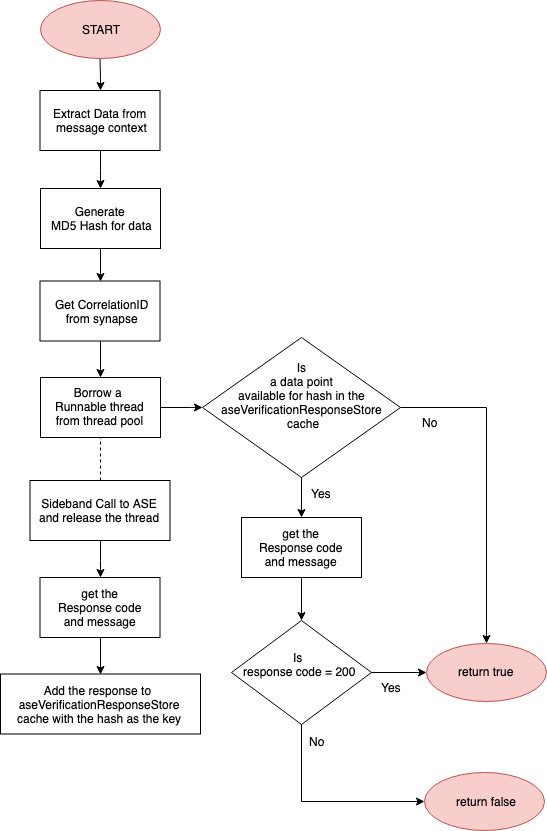

The diagram above was exported from draw.io. Its source (the exported page's mxGraphModel, read from the mxfile embedded in the PNG):
<mxGraphModel dx="1158" dy="749" grid="1" gridSize="10" guides="1" tooltips="1" connect="1" arrows="1" fold="1" page="1" pageScale="1" pageWidth="850" pageHeight="1100" math="0" shadow="0">
  <root>
    <mxCell id="0" />
    <mxCell id="1" parent="0" />
    <mxCell id="FJnK90ZUN_1-JTUbzCnw-36" style="edgeStyle=orthogonalEdgeStyle;rounded=0;orthogonalLoop=1;jettySize=auto;html=1;entryX=0.5;entryY=0;entryDx=0;entryDy=0;" parent="1" source="U1l-4Btop4rsWX_tPlEk-3" target="U1l-4Btop4rsWX_tPlEk-5" edge="1">
      <mxGeometry relative="1" as="geometry">
        <mxPoint x="280" y="109" as="targetPoint" />
      </mxGeometry>
    </mxCell>
    <mxCell id="U1l-4Btop4rsWX_tPlEk-3" value="" style="rounded=0;whiteSpace=wrap;html=1;" parent="1" vertex="1">
      <mxGeometry x="219.5" y="140" width="120" height="60" as="geometry" />
    </mxCell>
    <mxCell id="U1l-4Btop4rsWX_tPlEk-4" value="&lt;div style=&quot;text-align: center&quot;&gt;Extract Data from&amp;nbsp;&lt;/div&gt;&lt;div style=&quot;text-align: center&quot;&gt;message context&lt;/div&gt;" style="text;html=1;resizable=0;points=[];autosize=1;align=left;verticalAlign=top;spacingTop=-4;" parent="1" vertex="1">
      <mxGeometry x="230.5" y="154" width="110" height="30" as="geometry" />
    </mxCell>
    <mxCell id="pMXjcJRonBv32gXomhuJ-9" style="edgeStyle=orthogonalEdgeStyle;rounded=0;orthogonalLoop=1;jettySize=auto;html=1;entryX=0.5;entryY=0;entryDx=0;entryDy=0;" parent="1" source="U1l-4Btop4rsWX_tPlEk-5" target="U1l-4Btop4rsWX_tPlEk-14" edge="1">
      <mxGeometry relative="1" as="geometry" />
    </mxCell>
    <mxCell id="U1l-4Btop4rsWX_tPlEk-5" value="" style="rounded=0;whiteSpace=wrap;html=1;" parent="1" vertex="1">
      <mxGeometry x="220" y="238" width="120" height="60" as="geometry" />
    </mxCell>
    <mxCell id="U1l-4Btop4rsWX_tPlEk-6" value="&lt;div style=&quot;text-align: center&quot;&gt;Generate&amp;nbsp;&lt;/div&gt;&lt;div style=&quot;text-align: center&quot;&gt;MD5 Hash for data&lt;/div&gt;" style="text;html=1;resizable=0;points=[];autosize=1;align=left;verticalAlign=top;spacingTop=-4;" parent="1" vertex="1">
      <mxGeometry x="229" y="252" width="120" height="30" as="geometry" />
    </mxCell>
    <mxCell id="pMXjcJRonBv32gXomhuJ-5" style="edgeStyle=orthogonalEdgeStyle;rounded=0;orthogonalLoop=1;jettySize=auto;html=1;entryX=0.5;entryY=0;entryDx=0;entryDy=0;" parent="1" source="U1l-4Btop4rsWX_tPlEk-9" target="U1l-4Btop4rsWX_tPlEk-30" edge="1">
      <mxGeometry relative="1" as="geometry" />
    </mxCell>
    <mxCell id="pMXjcJRonBv32gXomhuJ-6" style="edgeStyle=orthogonalEdgeStyle;rounded=0;orthogonalLoop=1;jettySize=auto;html=1;" parent="1" source="U1l-4Btop4rsWX_tPlEk-9" target="U1l-4Btop4rsWX_tPlEk-39" edge="1">
      <mxGeometry relative="1" as="geometry" />
    </mxCell>
    <mxCell id="U1l-4Btop4rsWX_tPlEk-9" value="" style="rhombus;whiteSpace=wrap;html=1;" parent="1" vertex="1">
      <mxGeometry x="382" y="387" width="198" height="140" as="geometry" />
    </mxCell>
    <mxCell id="U1l-4Btop4rsWX_tPlEk-10" value="&lt;div style=&quot;text-align: center&quot;&gt;Is&amp;nbsp;&lt;/div&gt;&lt;div style=&quot;text-align: center&quot;&gt;a data point&amp;nbsp;&lt;/div&gt;&lt;div style=&quot;text-align: center&quot;&gt;available for hash in the&amp;nbsp;&lt;/div&gt;&lt;div style=&quot;text-align: center&quot;&gt;aseVerificationResponseStore&amp;nbsp;&lt;/div&gt;&lt;div style=&quot;text-align: center&quot;&gt;cache&lt;/div&gt;" style="text;html=1;resizable=0;points=[];autosize=1;align=left;verticalAlign=top;spacingTop=-4;" parent="1" vertex="1">
      <mxGeometry x="398.5" y="407.5" width="180" height="70" as="geometry" />
    </mxCell>
    <mxCell id="U1l-4Btop4rsWX_tPlEk-56" style="edgeStyle=orthogonalEdgeStyle;rounded=0;orthogonalLoop=1;jettySize=auto;html=1;exitX=0.5;exitY=1;exitDx=0;exitDy=0;entryX=0;entryY=0.5;entryDx=0;entryDy=0;" parent="1" source="U1l-4Btop4rsWX_tPlEk-11" target="U1l-4Btop4rsWX_tPlEk-41" edge="1">
      <mxGeometry relative="1" as="geometry">
        <mxPoint x="481" y="820.5" as="targetPoint" />
      </mxGeometry>
    </mxCell>
    <mxCell id="U1l-4Btop4rsWX_tPlEk-59" style="edgeStyle=orthogonalEdgeStyle;rounded=0;orthogonalLoop=1;jettySize=auto;html=1;entryX=0;entryY=0.5;entryDx=0;entryDy=0;" parent="1" source="U1l-4Btop4rsWX_tPlEk-11" target="U1l-4Btop4rsWX_tPlEk-39" edge="1">
      <mxGeometry relative="1" as="geometry" />
    </mxCell>
    <mxCell id="U1l-4Btop4rsWX_tPlEk-11" value="" style="rhombus;whiteSpace=wrap;html=1;" parent="1" vertex="1">
      <mxGeometry x="411" y="670" width="140" height="104" as="geometry" />
    </mxCell>
    <mxCell id="FJnK90ZUN_1-JTUbzCnw-30" style="edgeStyle=orthogonalEdgeStyle;rounded=0;orthogonalLoop=1;jettySize=auto;html=1;exitX=0.5;exitY=1;exitDx=0;exitDy=0;entryX=0.5;entryY=0;entryDx=0;entryDy=0;" parent="1" source="U1l-4Btop4rsWX_tPlEk-14" target="U1l-4Btop4rsWX_tPlEk-16" edge="1">
      <mxGeometry relative="1" as="geometry">
        <mxPoint x="280" y="569" as="targetPoint" />
      </mxGeometry>
    </mxCell>
    <mxCell id="U1l-4Btop4rsWX_tPlEk-14" value="" style="rounded=0;whiteSpace=wrap;html=1;" parent="1" vertex="1">
      <mxGeometry x="219.5" y="330.5" width="120" height="60" as="geometry" />
    </mxCell>
    <mxCell id="U1l-4Btop4rsWX_tPlEk-15" value="&lt;div style=&quot;text-align: center&quot;&gt;Get CorrelationID&lt;/div&gt;&lt;div style=&quot;text-align: center&quot;&gt;from synapse&lt;/div&gt;" style="text;html=1;resizable=0;points=[];autosize=1;align=left;verticalAlign=top;spacingTop=-4;" parent="1" vertex="1">
      <mxGeometry x="233" y="345" width="110" height="30" as="geometry" />
    </mxCell>
    <mxCell id="pMXjcJRonBv32gXomhuJ-4" style="edgeStyle=orthogonalEdgeStyle;rounded=0;orthogonalLoop=1;jettySize=auto;html=1;entryX=0;entryY=0.5;entryDx=0;entryDy=0;" parent="1" source="U1l-4Btop4rsWX_tPlEk-16" target="U1l-4Btop4rsWX_tPlEk-9" edge="1">
      <mxGeometry relative="1" as="geometry">
        <Array as="points">
          <mxPoint x="370" y="457" />
          <mxPoint x="370" y="457" />
        </Array>
      </mxGeometry>
    </mxCell>
    <mxCell id="U1l-4Btop4rsWX_tPlEk-16" value="" style="rounded=0;whiteSpace=wrap;html=1;" parent="1" vertex="1">
      <mxGeometry x="220" y="427" width="120" height="60" as="geometry" />
    </mxCell>
    <mxCell id="U1l-4Btop4rsWX_tPlEk-17" value="&lt;div style=&quot;text-align: center&quot;&gt;Borrow a&amp;nbsp;&lt;/div&gt;&lt;div style=&quot;text-align: center&quot;&gt;Runnable&amp;nbsp;&lt;span&gt;thread&lt;/span&gt;&lt;/div&gt;&lt;div style=&quot;text-align: center&quot;&gt;from thread pool&lt;/div&gt;" style="text;html=1;resizable=0;points=[];autosize=1;align=left;verticalAlign=top;spacingTop=-4;" parent="1" vertex="1">
      <mxGeometry x="232.5" y="433" width="100" height="40" as="geometry" />
    </mxCell>
    <mxCell id="pMXjcJRonBv32gXomhuJ-3" style="edgeStyle=orthogonalEdgeStyle;rounded=0;orthogonalLoop=1;jettySize=auto;html=1;entryX=0.5;entryY=0;entryDx=0;entryDy=0;" parent="1" source="U1l-4Btop4rsWX_tPlEk-30" target="U1l-4Btop4rsWX_tPlEk-11" edge="1">
      <mxGeometry relative="1" as="geometry" />
    </mxCell>
    <mxCell id="U1l-4Btop4rsWX_tPlEk-30" value="" style="rounded=0;whiteSpace=wrap;html=1;" parent="1" vertex="1">
      <mxGeometry x="421" y="567" width="120" height="60" as="geometry" />
    </mxCell>
    <mxCell id="U1l-4Btop4rsWX_tPlEk-31" value="&lt;div style=&quot;text-align: center&quot;&gt;&amp;nbsp;get the&amp;nbsp;&lt;/div&gt;&lt;div style=&quot;text-align: center&quot;&gt;Response code&lt;/div&gt;&lt;div style=&quot;text-align: center&quot;&gt;and message&lt;/div&gt;" style="text;html=1;resizable=0;points=[];autosize=1;align=left;verticalAlign=top;spacingTop=-4;" parent="1" vertex="1">
      <mxGeometry x="437" y="573.5" width="100" height="40" as="geometry" />
    </mxCell>
    <mxCell id="U1l-4Btop4rsWX_tPlEk-34" value="&lt;div style=&quot;text-align: center&quot;&gt;Is&amp;nbsp;&lt;/div&gt;&lt;div style=&quot;text-align: center&quot;&gt;response code = 200&lt;/div&gt;" style="text;html=1;resizable=0;points=[];autosize=1;align=left;verticalAlign=top;spacingTop=-4;" parent="1" vertex="1">
      <mxGeometry x="421" y="698" width="130" height="30" as="geometry" />
    </mxCell>
    <mxCell id="U1l-4Btop4rsWX_tPlEk-39" value="" style="ellipse;whiteSpace=wrap;html=1;fillColor=#f8cecc;strokeColor=#b85450;" parent="1" vertex="1">
      <mxGeometry x="606" y="693" width="120" height="58" as="geometry" />
    </mxCell>
    <mxCell id="U1l-4Btop4rsWX_tPlEk-40" value="&lt;div style=&quot;text-align: center&quot;&gt;return true&lt;/div&gt;" style="text;html=1;resizable=0;points=[];autosize=1;align=left;verticalAlign=top;spacingTop=-4;" parent="1" vertex="1">
      <mxGeometry x="636" y="712" width="70" height="20" as="geometry" />
    </mxCell>
    <mxCell id="U1l-4Btop4rsWX_tPlEk-41" value="" style="ellipse;whiteSpace=wrap;html=1;fillColor=#f8cecc;strokeColor=#b85450;" parent="1" vertex="1">
      <mxGeometry x="604" y="821.5" width="120" height="58" as="geometry" />
    </mxCell>
    <mxCell id="U1l-4Btop4rsWX_tPlEk-42" value="&lt;div style=&quot;text-align: center&quot;&gt;return false&lt;/div&gt;" style="text;html=1;resizable=0;points=[];autosize=1;align=left;verticalAlign=top;spacingTop=-4;" parent="1" vertex="1">
      <mxGeometry x="634" y="841.5" width="80" height="20" as="geometry" />
    </mxCell>
    <mxCell id="U1l-4Btop4rsWX_tPlEk-79" value="No" style="text;html=1;resizable=0;points=[];autosize=1;align=left;verticalAlign=top;spacingTop=-4;" parent="1" vertex="1">
      <mxGeometry x="600" y="463" width="30" height="20" as="geometry" />
    </mxCell>
    <mxCell id="U1l-4Btop4rsWX_tPlEk-80" value="Yes" style="text;html=1;resizable=0;points=[];autosize=1;align=left;verticalAlign=top;spacingTop=-4;" parent="1" vertex="1">
      <mxGeometry x="558.5" y="728" width="40" height="20" as="geometry" />
    </mxCell>
    <mxCell id="U1l-4Btop4rsWX_tPlEk-81" value="No" style="text;html=1;resizable=0;points=[];autosize=1;align=left;verticalAlign=top;spacingTop=-4;" parent="1" vertex="1">
      <mxGeometry x="486.5" y="782" width="30" height="20" as="geometry" />
    </mxCell>
    <mxCell id="pMXjcJRonBv32gXomhuJ-8" style="edgeStyle=orthogonalEdgeStyle;rounded=0;orthogonalLoop=1;jettySize=auto;html=1;entryX=0.5;entryY=0;entryDx=0;entryDy=0;" parent="1" source="U1l-4Btop4rsWX_tPlEk-83" target="U1l-4Btop4rsWX_tPlEk-3" edge="1">
      <mxGeometry relative="1" as="geometry" />
    </mxCell>
    <mxCell id="U1l-4Btop4rsWX_tPlEk-83" value="START" style="ellipse;whiteSpace=wrap;html=1;fillColor=#f8cecc;strokeColor=#b85450;" parent="1" vertex="1">
      <mxGeometry x="219.5" y="50" width="120" height="58" as="geometry" />
    </mxCell>
    <mxCell id="FJnK90ZUN_1-JTUbzCnw-25" style="edgeStyle=orthogonalEdgeStyle;rounded=0;orthogonalLoop=1;jettySize=auto;html=1;entryX=0.5;entryY=0;entryDx=0;entryDy=0;" parent="1" source="FJnK90ZUN_1-JTUbzCnw-14" target="FJnK90ZUN_1-JTUbzCnw-20" edge="1">
      <mxGeometry relative="1" as="geometry" />
    </mxCell>
    <mxCell id="FJnK90ZUN_1-JTUbzCnw-14" value="" style="rounded=0;whiteSpace=wrap;html=1;" parent="1" vertex="1">
      <mxGeometry x="209.5" y="530" width="140" height="60" as="geometry" />
    </mxCell>
    <mxCell id="FJnK90ZUN_1-JTUbzCnw-15" value="&lt;div style=&quot;text-align: center&quot;&gt;Sideband Call to ASE&lt;/div&gt;&lt;div style=&quot;text-align: center&quot;&gt;and release the thread&lt;/div&gt;" style="text;html=1;resizable=0;points=[];autosize=1;align=left;verticalAlign=top;spacingTop=-4;" parent="1" vertex="1">
      <mxGeometry x="216.5" y="543.5" width="140" height="30" as="geometry" />
    </mxCell>
    <mxCell id="FJnK90ZUN_1-JTUbzCnw-16" value="" style="rounded=0;whiteSpace=wrap;html=1;" parent="1" vertex="1">
      <mxGeometry x="180" y="723.5" width="200" height="60" as="geometry" />
    </mxCell>
    <mxCell id="FJnK90ZUN_1-JTUbzCnw-17" value="&lt;div style=&quot;text-align: center&quot;&gt;Add the response to&amp;nbsp;&lt;/div&gt;&lt;div style=&quot;text-align: center&quot;&gt;aseVerificationResponseStore&lt;/div&gt;&lt;div style=&quot;text-align: center&quot;&gt;cache with the hash as the key&lt;/div&gt;" style="text;html=1;resizable=0;points=[];autosize=1;align=left;verticalAlign=top;spacingTop=-4;" parent="1" vertex="1">
      <mxGeometry x="194.5" y="730.5" width="180" height="40" as="geometry" />
    </mxCell>
    <mxCell id="FJnK90ZUN_1-JTUbzCnw-20" value="" style="rounded=0;whiteSpace=wrap;html=1;" parent="1" vertex="1">
      <mxGeometry x="219.5" y="627" width="120" height="60" as="geometry" />
    </mxCell>
    <mxCell id="FJnK90ZUN_1-JTUbzCnw-21" value="&lt;div style=&quot;text-align: center&quot;&gt;&amp;nbsp;get the&amp;nbsp;&lt;/div&gt;&lt;div style=&quot;text-align: center&quot;&gt;Response code&lt;/div&gt;&lt;div style=&quot;text-align: center&quot;&gt;and message&lt;/div&gt;" style="text;html=1;resizable=0;points=[];autosize=1;align=left;verticalAlign=top;spacingTop=-4;" parent="1" vertex="1">
      <mxGeometry x="235.5" y="633.5" width="100" height="40" as="geometry" />
    </mxCell>
    <mxCell id="FJnK90ZUN_1-JTUbzCnw-22" value="" style="endArrow=classic;html=1;exitX=0.5;exitY=1;exitDx=0;exitDy=0;entryX=0.5;entryY=0;entryDx=0;entryDy=0;" parent="1" source="FJnK90ZUN_1-JTUbzCnw-20" target="FJnK90ZUN_1-JTUbzCnw-16" edge="1">
      <mxGeometry width="50" height="50" relative="1" as="geometry">
        <mxPoint x="237.5" y="669" as="sourcePoint" />
        <mxPoint x="147.5" y="719" as="targetPoint" />
      </mxGeometry>
    </mxCell>
    <mxCell id="pMXjcJRonBv32gXomhuJ-1" value="" style="endArrow=none;dashed=1;html=1;entryX=0.5;entryY=1;entryDx=0;entryDy=0;exitX=0.5;exitY=0;exitDx=0;exitDy=0;" parent="1" source="FJnK90ZUN_1-JTUbzCnw-14" target="U1l-4Btop4rsWX_tPlEk-16" edge="1">
      <mxGeometry width="50" height="50" relative="1" as="geometry">
        <mxPoint x="163" y="630" as="sourcePoint" />
        <mxPoint x="213" y="580" as="targetPoint" />
      </mxGeometry>
    </mxCell>
    <mxCell id="pMXjcJRonBv32gXomhuJ-7" value="Yes" style="text;html=1;resizable=0;points=[];autosize=1;align=left;verticalAlign=top;spacingTop=-4;" parent="1" vertex="1">
      <mxGeometry x="488.5" y="534" width="40" height="20" as="geometry" />
    </mxCell>
  </root>
</mxGraphModel>